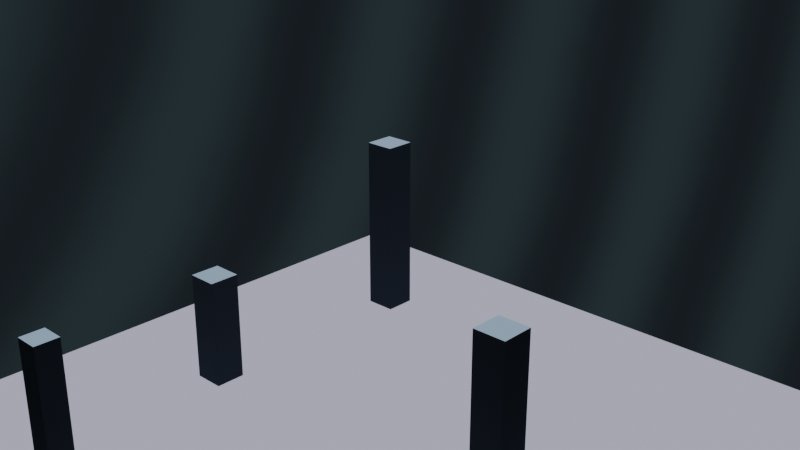 # Source: metaflock.blend  (saved by Blender 4.5.90; exported with 4.5.12 LTS)
import bpy
from mathutils import Matrix  # noqa: F401  (used for matrix-valued properties, if any)

bpy.ops.wm.read_factory_settings(use_empty=True)
scene = bpy.context.scene
scene.name = 'Scene'

# ---- collections
col_collection = bpy.data.collections.new('Collection'); scene.collection.children.link(col_collection)

# ---- materials (node trees are filled in below, after node groups)
mat_flatgreen = bpy.data.materials.new('FlatGreen')
mat_floormat = bpy.data.materials.new('FloorMat')
mat_monolithmat = bpy.data.materials.new('MonolithMat')

# ---- material node trees
mat_flatgreen.use_nodes = True; mat_flatgreen.node_tree.nodes.clear()
_N = mat_flatgreen.node_tree.nodes; _L = mat_flatgreen.node_tree.links
n0 = _N.new('ShaderNodeOutputMaterial'); n0.name = 'Material Output'; n0.location = (0, 0)
n1 = _N.new('ShaderNodeBsdfDiffuse'); n1.name = 'Diffuse BSDF'; n1.location = (0, 0)
n1.inputs[0].default_value = (0.05, 0.6, 0.15, 1.0)
n1.inputs[1].default_value = 1.0
_L.new(n1.outputs[0], n0.inputs[0])
n0.is_active_output = True
mat_floormat.use_nodes = True; mat_floormat.node_tree.nodes.clear()
_N = mat_floormat.node_tree.nodes; _L = mat_floormat.node_tree.links
n0 = _N.new('ShaderNodeOutputMaterial'); n0.name = 'Material Output'; n0.location = (0, 0)
n1 = _N.new('ShaderNodeBsdfDiffuse'); n1.name = 'Diffuse BSDF'; n1.location = (0, 0)
n1.inputs[0].default_value = (0.08, 0.08, 0.1, 1.0)
n1.inputs[1].default_value = 1.0
_L.new(n1.outputs[0], n0.inputs[0])
n0.is_active_output = True
mat_monolithmat.use_nodes = True; mat_monolithmat.node_tree.nodes.clear()
_N = mat_monolithmat.node_tree.nodes; _L = mat_monolithmat.node_tree.links
n0 = _N.new('ShaderNodeOutputMaterial'); n0.name = 'Material Output'; n0.location = (0, 0)
n1 = _N.new('ShaderNodeBsdfDiffuse'); n1.name = 'Diffuse BSDF'; n1.location = (0, 0)
n1.inputs[0].default_value = (0.05, 0.07, 0.09, 1.0)
n1.inputs[1].default_value = 1.0
_L.new(n1.outputs[0], n0.inputs[0])
n0.is_active_output = True

# ---- world
world_world = bpy.data.worlds.new('World'); scene.world = world_world
world_world.use_nodes = True; world_world.node_tree.nodes.clear()
_N = world_world.node_tree.nodes; _L = world_world.node_tree.links
n0 = _N.new('ShaderNodeOutputWorld'); n0.name = 'World Output'; n0.location = (420, 0)
n1 = _N.new('ShaderNodeBackground'); n1.name = 'Background'; n1.location = (220, 0)
n2 = _N.new('ShaderNodeValToRGB'); n2.name = 'Color Ramp'; n2.location = (-180, 0)
n2.color_ramp.interpolation = 'B_SPLINE'
while len(n2.color_ramp.elements) > 1: n2.color_ramp.elements.remove(n2.color_ramp.elements[-1])
n2.color_ramp.elements[0].position = 0.0; n2.color_ramp.elements[0].color = (0.04, 0.05, 0.07, 1.0)
_e = n2.color_ramp.elements.new(1.0); _e.color = (0.11, 0.18, 0.2, 1.0)
n3 = _N.new('ShaderNodeTexWave'); n3.name = 'Wave Texture'; n3.location = (-400, 0)
n3.inputs[1].default_value = 3.0
n3.inputs[3].default_value = 6.0
n3.inputs[4].default_value = 2.5
n4 = _N.new('ShaderNodeTexNoise'); n4.name = 'Noise Texture'; n4.location = (-600, 0)
n4.inputs[2].default_value = 4.0
n4.inputs[3].default_value = 8.0
n4.inputs[4].default_value = 0.65
n4.inputs[8].default_value = 1.2
n5 = _N.new('ShaderNodeTexCoord'); n5.name = 'Texture Coordinate'; n5.location = (-800, 0)
n6 = _N.new('ShaderNodeMixRGB'); n6.name = 'Mix (Legacy)'; n6.location = (20, 0)
n6.blend_type = 'MULTIPLY'
n6.inputs[0].default_value = 1.0
n6.inputs[2].default_value = (0.15, 0.15, 0.15, 1.0)
_L.new(n5.outputs[0], n4.inputs[0])
_L.new(n5.outputs[0], n3.inputs[0])
_L.new(n4.outputs[0], n3.inputs[2])
_L.new(n3.outputs[1], n2.inputs[0])
_L.new(n2.outputs[0], n6.inputs[1])
_L.new(n6.outputs[0], n1.inputs[0])
_L.new(n1.outputs[0], n0.inputs[0])
n0.is_active_output = True
world_world.color = (0.05088, 0.05088, 0.05088)
world_world.use_sun_shadow = False
world_world.sun_shadow_jitter_overblur = 0.0

# ---- cameras
cam_camera = bpy.data.cameras.new('Camera')

# ---- lights
light_light = bpy.data.lights.new('Light', 'SUN')
light_light.energy = 20.0

# ---- meshes
me_plane = bpy.data.meshes.new('Plane')
me_plane.from_pydata([(-7.0, -7.0, 0.0), (7.0, -7.0, 0.0), (-7.0, 7.0, 0.0), (7.0, 7.0, 0.0)], [], [(0, 1, 3, 2)])
_uv = me_plane.uv_layers.new(name='UVMap')
_uv.uv.foreach_set('vector', [0.0, 0.0, 1.0, 0.0, 1.0, 1.0, 0.0, 1.0])
me_plane.materials.append(mat_floormat)
me_plane.update()
me_cube = bpy.data.meshes.new('Cube')
me_cube.from_pydata([(-4.213, 4.094, -4.0), (-4.213, 4.094, -0.2341), (-4.213, 4.73, -4.0), (-4.213, 4.73, -0.2341), (-3.577, 4.094, -4.0), (-3.577, 4.094, -0.2341), (-3.577, 4.73, -4.0), (-3.577, 4.73, -0.2341)], [], [(0, 1, 3, 2), (2, 3, 7, 6), (6, 7, 5, 4), (4, 5, 1, 0), (2, 6, 4, 0), (7, 3, 1, 5)])
_uv = me_cube.uv_layers.new(name='UVMap')
_uv.uv.foreach_set('vector', [0.375, 0.0, 0.625, 0.0, 0.625, 0.25, 0.375, 0.25, 0.375, 0.25, 0.625, 0.25, 0.625, 0.5, 0.375, 0.5, 0.375, 0.5, 0.625, 0.5, 0.625, 0.75, 0.375, 0.75, 0.375, 0.75, 0.625, 0.75, 0.625, 1.0, 0.375, 1.0, 0.125, 0.5, 0.375, 0.5, 0.375, 0.75, 0.125, 0.75, 0.625, 0.5, 0.875, 0.5, 0.875, 0.75, 0.625, 0.75])
me_cube.materials.append(mat_monolithmat)
me_cube.update()
me_cube_001 = bpy.data.meshes.new('Cube.001')
me_cube_001.from_pydata([(-1.751, -5.482, -4.0), (-1.751, -5.482, -0.4199), (-1.751, -5.053, -4.0), (-1.751, -5.053, -0.4199), (-1.322, -5.482, -4.0), (-1.322, -5.482, -0.4199), (-1.322, -5.053, -4.0), (-1.322, -5.053, -0.4199)], [], [(0, 1, 3, 2), (2, 3, 7, 6), (6, 7, 5, 4), (4, 5, 1, 0), (2, 6, 4, 0), (7, 3, 1, 5)])
_uv = me_cube_001.uv_layers.new(name='UVMap')
_uv.uv.foreach_set('vector', [0.375, 0.0, 0.625, 0.0, 0.625, 0.25, 0.375, 0.25, 0.375, 0.25, 0.625, 0.25, 0.625, 0.5, 0.375, 0.5, 0.375, 0.5, 0.625, 0.5, 0.625, 0.75, 0.375, 0.75, 0.375, 0.75, 0.625, 0.75, 0.625, 1.0, 0.375, 1.0, 0.125, 0.5, 0.375, 0.5, 0.375, 0.75, 0.125, 0.75, 0.625, 0.5, 0.875, 0.5, 0.875, 0.75, 0.625, 0.75])
me_cube_001.materials.append(mat_monolithmat)
me_cube_001.update()
me_cube_002 = bpy.data.meshes.new('Cube.002')
me_cube_002.from_pydata([(3.06, -1.091, -4.0), (3.06, -1.091, -0.2063), (3.06, -0.5047, -4.0), (3.06, -0.5047, -0.2063), (3.646, -1.091, -4.0), (3.646, -1.091, -0.2063), (3.646, -0.5047, -4.0), (3.646, -0.5047, -0.2063)], [], [(0, 1, 3, 2), (2, 3, 7, 6), (6, 7, 5, 4), (4, 5, 1, 0), (2, 6, 4, 0), (7, 3, 1, 5)])
_uv = me_cube_002.uv_layers.new(name='UVMap')
_uv.uv.foreach_set('vector', [0.375, 0.0, 0.625, 0.0, 0.625, 0.25, 0.375, 0.25, 0.375, 0.25, 0.625, 0.25, 0.625, 0.5, 0.375, 0.5, 0.375, 0.5, 0.625, 0.5, 0.625, 0.75, 0.375, 0.75, 0.375, 0.75, 0.625, 0.75, 0.625, 1.0, 0.375, 1.0, 0.125, 0.5, 0.375, 0.5, 0.375, 0.75, 0.125, 0.75, 0.625, 0.5, 0.875, 0.5, 0.875, 0.75, 0.625, 0.75])
me_cube_002.materials.append(mat_monolithmat)
me_cube_002.update()
me_cube_003 = bpy.data.meshes.new('Cube.003')
me_cube_003.from_pydata([(-4.26, -0.6684, -4.0), (-4.26, -0.6684, -1.805), (-4.26, -0.06049, -4.0), (-4.26, -0.06049, -1.805), (-3.652, -0.6684, -4.0), (-3.652, -0.6684, -1.805), (-3.652, -0.06049, -4.0), (-3.652, -0.06049, -1.805)], [], [(0, 1, 3, 2), (2, 3, 7, 6), (6, 7, 5, 4), (4, 5, 1, 0), (2, 6, 4, 0), (7, 3, 1, 5)])
_uv = me_cube_003.uv_layers.new(name='UVMap')
_uv.uv.foreach_set('vector', [0.375, 0.0, 0.625, 0.0, 0.625, 0.25, 0.375, 0.25, 0.375, 0.25, 0.625, 0.25, 0.625, 0.5, 0.375, 0.5, 0.375, 0.5, 0.625, 0.5, 0.625, 0.75, 0.375, 0.75, 0.375, 0.75, 0.625, 0.75, 0.625, 1.0, 0.375, 1.0, 0.125, 0.5, 0.375, 0.5, 0.375, 0.75, 0.125, 0.75, 0.625, 0.5, 0.875, 0.5, 0.875, 0.75, 0.625, 0.75])
me_cube_003.materials.append(mat_monolithmat)
me_cube_003.update()

# ---- objects
ob_camera = bpy.data.objects.new('Camera', cam_camera)
ob_light = bpy.data.objects.new('Light', light_light)
ob_metaflock = bpy.data.objects.new('MetaFlock', None)
ob_floor = bpy.data.objects.new('Floor', me_plane)
ob_monolith_0 = bpy.data.objects.new('Monolith_0', me_cube)
ob_monolith_1 = bpy.data.objects.new('Monolith_1', me_cube_001)
ob_monolith_2 = bpy.data.objects.new('Monolith_2', me_cube_002)
ob_monolith_3 = bpy.data.objects.new('Monolith_3', me_cube_003)

# ---- transforms, parenting, visibility, modifiers, constraints
ob_camera.location = (12.0, -12.0, 7.0)
ob_camera.rotation_euler = (1.19, -5.538e-08, 0.7596)
ob_light.location = (6.0, 4.0, 10.0)
ob_metaflock.location = (0.0, 0.0, 0.0)
ob_metaflock.empty_image_offset = (0.0, 0.0)
ob_floor.location = (0.0, 0.0, -4.0)
ob_monolith_0.location = (0.0, 0.0, 0.0)
ob_monolith_1.location = (0.0, 0.0, 0.0)
ob_monolith_2.location = (0.0, 0.0, 0.0)
ob_monolith_3.location = (0.0, 0.0, 0.0)

# ---- collection membership
scene.collection.objects.link(ob_camera)
scene.collection.objects.link(ob_light)
scene.collection.objects.link(ob_metaflock)
col_collection.objects.link(ob_floor)
col_collection.objects.link(ob_monolith_0)
col_collection.objects.link(ob_monolith_1)
col_collection.objects.link(ob_monolith_2)
col_collection.objects.link(ob_monolith_3)

# ---- scene / render settings (as saved in the file)
scene.camera = ob_camera
scene.frame_start = 1; scene.frame_end = 360; scene.frame_set(1)
scene.render.engine = 'BLENDER_EEVEE_NEXT'
scene.cycles.samples = 128
scene.cycles.use_auto_tile = False
scene.view_settings.view_transform = 'Filmic'
bpy.context.view_layer.update()
